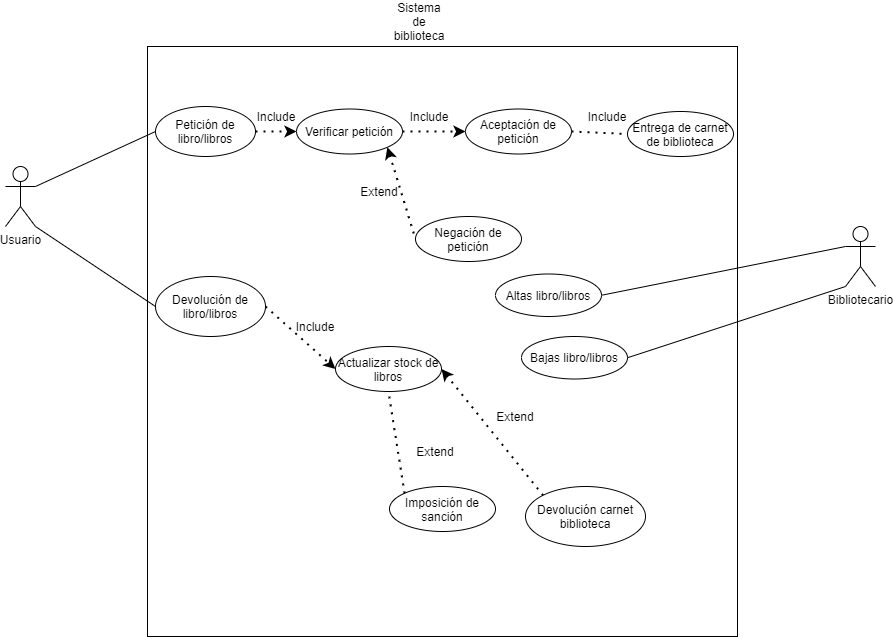

The diagram above was exported from draw.io. Its source (the exported page's mxGraphModel, read from the mxfile embedded in the PNG):
<mxGraphModel dx="1381" dy="764" grid="1" gridSize="10" guides="1" tooltips="1" connect="1" arrows="1" fold="1" page="1" pageScale="1" pageWidth="827" pageHeight="1169" math="0" shadow="0">
  <root>
    <mxCell id="0" />
    <mxCell id="1" parent="0" />
    <mxCell id="ujECqPcDRLKRjBeZuKIw-1" value="" style="whiteSpace=wrap;html=1;aspect=fixed;" parent="1" vertex="1">
      <mxGeometry x="212" y="60" width="590" height="590" as="geometry" />
    </mxCell>
    <mxCell id="ujECqPcDRLKRjBeZuKIw-2" value="Sistema de biblioteca" style="text;html=1;strokeColor=none;fillColor=none;align=center;verticalAlign=middle;whiteSpace=wrap;rounded=0;" parent="1" vertex="1">
      <mxGeometry x="454" y="20" width="60" height="30" as="geometry" />
    </mxCell>
    <mxCell id="ujECqPcDRLKRjBeZuKIw-4" value="Usuario" style="shape=umlActor;verticalLabelPosition=bottom;verticalAlign=top;html=1;outlineConnect=0;" parent="1" vertex="1">
      <mxGeometry x="70" y="180" width="30" height="60" as="geometry" />
    </mxCell>
    <mxCell id="ujECqPcDRLKRjBeZuKIw-5" value="Bibliotecario" style="shape=umlActor;verticalLabelPosition=bottom;verticalAlign=top;html=1;outlineConnect=0;" parent="1" vertex="1">
      <mxGeometry x="910" y="240" width="30" height="60" as="geometry" />
    </mxCell>
    <mxCell id="ujECqPcDRLKRjBeZuKIw-6" value="Petición de libro/libros" style="ellipse;whiteSpace=wrap;html=1;" parent="1" vertex="1">
      <mxGeometry x="220" y="120" width="100" height="50" as="geometry" />
    </mxCell>
    <mxCell id="ujECqPcDRLKRjBeZuKIw-7" value="Devolución de libro/libros" style="ellipse;whiteSpace=wrap;html=1;" parent="1" vertex="1">
      <mxGeometry x="220" y="290" width="110" height="60" as="geometry" />
    </mxCell>
    <mxCell id="ujECqPcDRLKRjBeZuKIw-8" value="Verificar petición" style="ellipse;whiteSpace=wrap;html=1;" parent="1" vertex="1">
      <mxGeometry x="361" y="122.5" width="106" height="45" as="geometry" />
    </mxCell>
    <mxCell id="ujECqPcDRLKRjBeZuKIw-10" value="" style="endArrow=none;html=1;rounded=0;exitX=1;exitY=0.3333333333333333;exitDx=0;exitDy=0;exitPerimeter=0;entryX=0;entryY=0.5;entryDx=0;entryDy=0;" parent="1" source="ujECqPcDRLKRjBeZuKIw-4" target="ujECqPcDRLKRjBeZuKIw-6" edge="1">
      <mxGeometry width="50" height="50" relative="1" as="geometry">
        <mxPoint x="110" y="190" as="sourcePoint" />
        <mxPoint x="160" y="140" as="targetPoint" />
        <Array as="points" />
      </mxGeometry>
    </mxCell>
    <mxCell id="ujECqPcDRLKRjBeZuKIw-11" value="" style="endArrow=classic;dashed=1;html=1;dashPattern=1 3;strokeWidth=2;rounded=0;exitX=1;exitY=0.5;exitDx=0;exitDy=0;entryX=0;entryY=0.5;entryDx=0;entryDy=0;startArrow=none;startFill=0;endFill=1;" parent="1" source="ujECqPcDRLKRjBeZuKIw-6" target="ujECqPcDRLKRjBeZuKIw-8" edge="1">
      <mxGeometry width="50" height="50" relative="1" as="geometry">
        <mxPoint x="390" y="310" as="sourcePoint" />
        <mxPoint x="440" y="260" as="targetPoint" />
      </mxGeometry>
    </mxCell>
    <mxCell id="ujECqPcDRLKRjBeZuKIw-13" value="Include" style="text;html=1;strokeColor=none;fillColor=none;align=center;verticalAlign=middle;whiteSpace=wrap;rounded=0;" parent="1" vertex="1">
      <mxGeometry x="321" y="120" width="40" height="20" as="geometry" />
    </mxCell>
    <mxCell id="ujECqPcDRLKRjBeZuKIw-15" value="Aceptación de petición" style="ellipse;whiteSpace=wrap;html=1;" parent="1" vertex="1">
      <mxGeometry x="530" y="122.5" width="106" height="45" as="geometry" />
    </mxCell>
    <mxCell id="ujECqPcDRLKRjBeZuKIw-17" value="" style="endArrow=none;html=1;rounded=0;exitX=1;exitY=1;exitDx=0;exitDy=0;exitPerimeter=0;entryX=0;entryY=0.5;entryDx=0;entryDy=0;" parent="1" source="ujECqPcDRLKRjBeZuKIw-4" target="ujECqPcDRLKRjBeZuKIw-7" edge="1">
      <mxGeometry width="50" height="50" relative="1" as="geometry">
        <mxPoint x="390" y="300" as="sourcePoint" />
        <mxPoint x="440" y="250" as="targetPoint" />
      </mxGeometry>
    </mxCell>
    <mxCell id="ujECqPcDRLKRjBeZuKIw-20" value="" style="endArrow=classic;dashed=1;html=1;dashPattern=1 3;strokeWidth=2;rounded=0;exitX=1;exitY=0.5;exitDx=0;exitDy=0;entryX=0;entryY=0.5;entryDx=0;entryDy=0;endFill=1;" parent="1" source="ujECqPcDRLKRjBeZuKIw-8" target="ujECqPcDRLKRjBeZuKIw-15" edge="1">
      <mxGeometry width="50" height="50" relative="1" as="geometry">
        <mxPoint x="390" y="300" as="sourcePoint" />
        <mxPoint x="440" y="250" as="targetPoint" />
      </mxGeometry>
    </mxCell>
    <mxCell id="ujECqPcDRLKRjBeZuKIw-21" value="Include" style="text;html=1;strokeColor=none;fillColor=none;align=center;verticalAlign=middle;whiteSpace=wrap;rounded=0;" parent="1" vertex="1">
      <mxGeometry x="474" y="120" width="40" height="20" as="geometry" />
    </mxCell>
    <mxCell id="ujECqPcDRLKRjBeZuKIw-22" value="Negación de petición" style="ellipse;whiteSpace=wrap;html=1;" parent="1" vertex="1">
      <mxGeometry x="480" y="230" width="106" height="45" as="geometry" />
    </mxCell>
    <mxCell id="ujECqPcDRLKRjBeZuKIw-23" value="" style="endArrow=none;dashed=1;html=1;dashPattern=1 3;strokeWidth=2;rounded=0;entryX=0;entryY=0.5;entryDx=0;entryDy=0;exitX=1;exitY=1;exitDx=0;exitDy=0;startArrow=classic;startFill=1;" parent="1" source="ujECqPcDRLKRjBeZuKIw-8" target="ujECqPcDRLKRjBeZuKIw-22" edge="1">
      <mxGeometry width="50" height="50" relative="1" as="geometry">
        <mxPoint x="390" y="300" as="sourcePoint" />
        <mxPoint x="440" y="250" as="targetPoint" />
      </mxGeometry>
    </mxCell>
    <mxCell id="ujECqPcDRLKRjBeZuKIw-24" value="Extend" style="text;html=1;strokeColor=none;fillColor=none;align=center;verticalAlign=middle;whiteSpace=wrap;rounded=0;" parent="1" vertex="1">
      <mxGeometry x="414" y="190" width="60" height="30" as="geometry" />
    </mxCell>
    <mxCell id="ujECqPcDRLKRjBeZuKIw-25" value="Actualizar stock de libros" style="ellipse;whiteSpace=wrap;html=1;" parent="1" vertex="1">
      <mxGeometry x="400" y="360" width="106" height="45" as="geometry" />
    </mxCell>
    <mxCell id="ujECqPcDRLKRjBeZuKIw-26" value="" style="endArrow=classic;dashed=1;html=1;dashPattern=1 3;strokeWidth=2;rounded=0;exitX=1;exitY=0.5;exitDx=0;exitDy=0;entryX=0;entryY=0.5;entryDx=0;entryDy=0;endFill=1;" parent="1" source="ujECqPcDRLKRjBeZuKIw-7" target="ujECqPcDRLKRjBeZuKIw-25" edge="1">
      <mxGeometry width="50" height="50" relative="1" as="geometry">
        <mxPoint x="390" y="290" as="sourcePoint" />
        <mxPoint x="440" y="240" as="targetPoint" />
      </mxGeometry>
    </mxCell>
    <mxCell id="ujECqPcDRLKRjBeZuKIw-27" value="Include" style="text;html=1;strokeColor=none;fillColor=none;align=center;verticalAlign=middle;whiteSpace=wrap;rounded=0;" parent="1" vertex="1">
      <mxGeometry x="360" y="330" width="40" height="20" as="geometry" />
    </mxCell>
    <mxCell id="ujECqPcDRLKRjBeZuKIw-28" value="Imposición de sanción" style="ellipse;whiteSpace=wrap;html=1;" parent="1" vertex="1">
      <mxGeometry x="454" y="500" width="106" height="45" as="geometry" />
    </mxCell>
    <mxCell id="ujECqPcDRLKRjBeZuKIw-29" value="" style="endArrow=none;dashed=1;html=1;dashPattern=1 3;strokeWidth=2;rounded=0;exitX=0;exitY=0;exitDx=0;exitDy=0;entryX=0.5;entryY=1;entryDx=0;entryDy=0;" parent="1" source="ujECqPcDRLKRjBeZuKIw-28" target="ujECqPcDRLKRjBeZuKIw-25" edge="1">
      <mxGeometry width="50" height="50" relative="1" as="geometry">
        <mxPoint x="390" y="290" as="sourcePoint" />
        <mxPoint x="440" y="240" as="targetPoint" />
      </mxGeometry>
    </mxCell>
    <mxCell id="ujECqPcDRLKRjBeZuKIw-30" value="Extend" style="text;html=1;strokeColor=none;fillColor=none;align=center;verticalAlign=middle;whiteSpace=wrap;rounded=0;" parent="1" vertex="1">
      <mxGeometry x="470" y="450" width="60" height="30" as="geometry" />
    </mxCell>
    <mxCell id="ujECqPcDRLKRjBeZuKIw-32" value="Altas libro/libros" style="ellipse;whiteSpace=wrap;html=1;" parent="1" vertex="1">
      <mxGeometry x="560" y="287.5" width="106" height="42.5" as="geometry" />
    </mxCell>
    <mxCell id="ujECqPcDRLKRjBeZuKIw-33" value="" style="endArrow=none;html=1;rounded=0;exitX=0;exitY=0.3333333333333333;exitDx=0;exitDy=0;exitPerimeter=0;entryX=1;entryY=0.5;entryDx=0;entryDy=0;" parent="1" source="ujECqPcDRLKRjBeZuKIw-5" target="ujECqPcDRLKRjBeZuKIw-32" edge="1">
      <mxGeometry width="50" height="50" relative="1" as="geometry">
        <mxPoint x="390" y="300" as="sourcePoint" />
        <mxPoint x="440" y="250" as="targetPoint" />
      </mxGeometry>
    </mxCell>
    <mxCell id="ujECqPcDRLKRjBeZuKIw-34" value="Bajas libro/libros" style="ellipse;whiteSpace=wrap;html=1;" parent="1" vertex="1">
      <mxGeometry x="586" y="350" width="106" height="42.5" as="geometry" />
    </mxCell>
    <mxCell id="ujECqPcDRLKRjBeZuKIw-35" value="Devolución carnet biblioteca" style="ellipse;whiteSpace=wrap;html=1;" parent="1" vertex="1">
      <mxGeometry x="590" y="500" width="120" height="60" as="geometry" />
    </mxCell>
    <mxCell id="ujECqPcDRLKRjBeZuKIw-36" value="Extend" style="text;html=1;strokeColor=none;fillColor=none;align=center;verticalAlign=middle;whiteSpace=wrap;rounded=0;" parent="1" vertex="1">
      <mxGeometry x="560" y="420" width="40" height="20" as="geometry" />
    </mxCell>
    <mxCell id="ujECqPcDRLKRjBeZuKIw-37" value="" style="endArrow=none;dashed=1;html=1;dashPattern=1 3;strokeWidth=2;rounded=0;entryX=0;entryY=0;entryDx=0;entryDy=0;endFill=0;exitX=1;exitY=0.5;exitDx=0;exitDy=0;startArrow=classic;startFill=1;" parent="1" source="ujECqPcDRLKRjBeZuKIw-25" target="ujECqPcDRLKRjBeZuKIw-35" edge="1">
      <mxGeometry width="50" height="50" relative="1" as="geometry">
        <mxPoint x="340" y="330" as="sourcePoint" />
        <mxPoint x="410" y="392.5" as="targetPoint" />
      </mxGeometry>
    </mxCell>
    <mxCell id="ujECqPcDRLKRjBeZuKIw-41" value="" style="endArrow=none;html=1;rounded=0;entryX=0;entryY=1;entryDx=0;entryDy=0;entryPerimeter=0;exitX=1;exitY=0.5;exitDx=0;exitDy=0;" parent="1" source="ujECqPcDRLKRjBeZuKIw-34" target="ujECqPcDRLKRjBeZuKIw-5" edge="1">
      <mxGeometry width="50" height="50" relative="1" as="geometry">
        <mxPoint x="390" y="300" as="sourcePoint" />
        <mxPoint x="440" y="250" as="targetPoint" />
      </mxGeometry>
    </mxCell>
    <mxCell id="ujECqPcDRLKRjBeZuKIw-42" value="Entrega de carnet de biblioteca" style="ellipse;whiteSpace=wrap;html=1;" parent="1" vertex="1">
      <mxGeometry x="692" y="125" width="106" height="45" as="geometry" />
    </mxCell>
    <mxCell id="ujECqPcDRLKRjBeZuKIw-43" value="" style="endArrow=none;dashed=1;html=1;dashPattern=1 3;strokeWidth=2;rounded=0;entryX=0;entryY=0.5;entryDx=0;entryDy=0;exitX=1;exitY=0.5;exitDx=0;exitDy=0;" parent="1" source="ujECqPcDRLKRjBeZuKIw-15" target="ujECqPcDRLKRjBeZuKIw-42" edge="1">
      <mxGeometry width="50" height="50" relative="1" as="geometry">
        <mxPoint x="390" y="300" as="sourcePoint" />
        <mxPoint x="440" y="250" as="targetPoint" />
      </mxGeometry>
    </mxCell>
    <mxCell id="ujECqPcDRLKRjBeZuKIw-44" value="Include" style="text;html=1;strokeColor=none;fillColor=none;align=center;verticalAlign=middle;whiteSpace=wrap;rounded=0;" parent="1" vertex="1">
      <mxGeometry x="652" y="120" width="40" height="20" as="geometry" />
    </mxCell>
  </root>
</mxGraphModel>